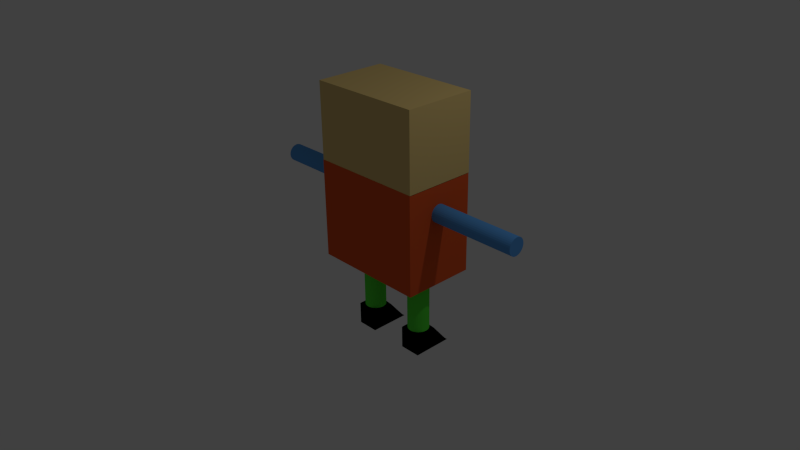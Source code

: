 # Source: standardModelwithoutBackup.blend  (saved by Blender 2.75.0; exported with 4.5.12 LTS)
import bpy
from mathutils import Matrix  # noqa: F401  (used for matrix-valued properties, if any)

bpy.ops.wm.read_factory_settings(use_empty=True)
scene = bpy.context.scene
scene.name = 'Scene'

# ---- collections
col_collection_1 = bpy.data.collections.new('Collection 1'); scene.collection.children.link(col_collection_1)
col_collection_2 = bpy.data.collections.new('Collection 2'); scene.collection.children.link(col_collection_2)

# ---- materials (node trees are filled in below, after node groups)
mat_head = bpy.data.materials.new('head')
mat_head.alpha_threshold = 0.0
mat_head.use_transparent_shadow = False
mat_head.diffuse_color = (0.8, 0.5898, 0.2262, 1.0)
mat_head.roughness = 0.5
mat_head.line_color = (0.0, 0.0, 0.0, 1.0)
mat_torso = bpy.data.materials.new('torso')
mat_torso.alpha_threshold = 0.0
mat_torso.use_transparent_shadow = False
mat_torso.diffuse_color = (0.8, 0.1104, 0.02701, 1.0)
mat_torso.roughness = 0.5
mat_torso.line_color = (0.0, 0.0, 0.0, 1.0)
mat_foot = bpy.data.materials.new('foot')
mat_foot.alpha_threshold = 0.0
mat_foot.use_transparent_shadow = False
mat_foot.diffuse_color = (0.0, 0.0, 0.0, 1.0)
mat_foot.roughness = 0.5
mat_foot.line_color = (0.0, 0.0, 0.0, 1.0)
mat_leg = bpy.data.materials.new('leg')
mat_leg.alpha_threshold = 0.0
mat_leg.use_transparent_shadow = False
mat_leg.diffuse_color = (0.09723, 0.8, 0.05313, 1.0)
mat_leg.roughness = 0.5
mat_leg.line_color = (0.0, 0.0, 0.0, 1.0)
mat_arm = bpy.data.materials.new('arm')
mat_arm.alpha_threshold = 0.0
mat_arm.use_transparent_shadow = False
mat_arm.diffuse_color = (0.106, 0.3521, 0.8, 1.0)
mat_arm.roughness = 0.5

# ---- material node trees

# ---- world
world_world = bpy.data.worlds.new('World'); scene.world = world_world
world_world.color = (0.05088, 0.05088, 0.05088)
world_world.use_sun_shadow = False
world_world.sun_shadow_jitter_overblur = 0.0
world_world.cycles.sampling_method = 'MANUAL'
world_world.cycles.sample_map_resolution = 256

# ---- cameras
cam_camera = bpy.data.cameras.new('Camera')
cam_camera.clip_end = 100.0
cam_camera.lens = 35.0
cam_camera.sensor_width = 32.0
cam_camera.sensor_height = 18.0
cam_camera.ortho_scale = 7.314
cam_camera.dof.focus_distance = 0.0
cam_camera.dof.aperture_fstop = 128.0

# ---- lights
light_lamp = bpy.data.lights.new('Lamp', 'POINT')
light_lamp.transmission_factor = 0.0
light_lamp.cutoff_distance = 30.0
light_lamp.energy = 100.0
light_lamp.shadow_buffer_clip_start = 1.001
light_lamp.shadow_soft_size = 0.1
light_lamp.shadow_maximum_resolution = 0.006
light_lamp.use_absolute_resolution = True
light_lamp.cycles.use_multiple_importance_sampling = False

# ---- meshes
me_cube_007 = bpy.data.meshes.new('Cube.007')
me_cube_007.from_pydata([(0.5387, 0.2693, -5.133), (0.5387, 0.2693, -3.619), (0.5746, 0.2637, -5.133), (0.5746, 0.2637, -3.619), (0.609, 0.2471, -5.133), (0.609, 0.2471, -3.619), (0.6408, 0.2202, -5.133), (0.6408, 0.2202, -3.619), (0.6687, 0.184, -5.133), (0.6687, 0.184, -3.619), (0.6915, 0.1399, -5.133), (0.6915, 0.1399, -3.619), (0.7085, 0.08955, -5.133), (0.7085, 0.08955, -3.619), (0.719, 0.03493, -5.133), (0.719, 0.03493, -3.619), (0.7225, -0.02187, -5.133), (0.7225, -0.02187, -3.619), (0.719, -0.07866, -5.133), (0.719, -0.07866, -3.619), (0.7085, -0.1333, -5.133), (0.7085, -0.1333, -3.619), (0.6915, -0.1836, -5.133), (0.6915, -0.1836, -3.619), (0.6687, -0.2277, -5.133), (0.6687, -0.2277, -3.619), (0.6408, -0.2639, -5.133), (0.6408, -0.2639, -3.619), (0.609, -0.2908, -5.133), (0.609, -0.2908, -3.619), (0.5746, -0.3074, -5.133), (0.5746, -0.3074, -3.619), (0.5387, -0.313, -5.133), (0.5387, -0.313, -3.619), (0.5028, -0.3074, -5.133), (0.5028, -0.3074, -3.619), (0.4683, -0.2908, -5.133), (0.4683, -0.2908, -3.619), (0.4366, -0.2639, -5.133), (0.4366, -0.2639, -3.619), (0.4087, -0.2277, -5.133), (0.4087, -0.2277, -3.619), (0.3859, -0.1836, -5.133), (0.3859, -0.1836, -3.619), (0.3689, -0.1333, -5.133), (0.3689, -0.1333, -3.619), (0.3584, -0.07866, -5.133), (0.3584, -0.07866, -3.619), (0.3549, -0.02187, -5.133), (0.3549, -0.02187, -3.619), (0.3584, 0.03493, -5.133), (0.3584, 0.03493, -3.619), (0.3689, 0.08955, -5.133), (0.3689, 0.08955, -3.619), (0.3859, 0.1399, -5.133), (0.3859, 0.1399, -3.619), (0.4087, 0.184, -5.133), (0.4087, 0.184, -3.619), (0.4366, 0.2202, -5.133), (0.4366, 0.2202, -3.619), (0.4683, 0.2471, -5.133), (0.4683, 0.2471, -3.619), (0.5028, 0.2637, -5.133), (0.5028, 0.2637, -3.619), (0.7186, 0.786, -5.747), (0.3444, 0.786, -5.747), (0.3515, 0.2822, -5.175), (0.7186, -0.3289, -5.152), (0.7186, -0.3289, -5.747), (0.3444, -0.3289, -5.747), (0.3444, -0.3289, -5.152), (0.7181, 0.2734, -5.175), (0.7177, 0.765, -5.749), (0.352, 0.2864, -5.179), (0.9893, -0.2816, -1.713), (2.536, -0.2816, -1.713), (0.9893, -0.277, -1.669), (2.536, -0.277, -1.669), (0.9893, -0.2633, -1.626), (2.536, -0.2633, -1.626), (0.9893, -0.2412, -1.586), (2.536, -0.2412, -1.586), (0.9893, -0.2113, -1.551), (2.536, -0.2113, -1.551), (0.9893, -0.1749, -1.523), (2.536, -0.1749, -1.523), (0.9893, -0.1335, -1.502), (2.536, -0.1335, -1.502), (0.9893, -0.08844, -1.489), (2.536, -0.08844, -1.489), (0.9893, -0.04162, -1.484), (2.536, -0.04162, -1.484), (0.9893, 0.005204, -1.489), (2.536, 0.005204, -1.489), (0.9893, 0.05022, -1.502), (2.536, 0.05022, -1.502), (0.9893, 0.09172, -1.523), (2.536, 0.09172, -1.523), (0.9893, 0.1281, -1.551), (2.536, 0.1281, -1.551), (0.9893, 0.1579, -1.586), (2.536, 0.1579, -1.586), (0.9893, 0.1801, -1.626), (2.536, 0.1801, -1.626), (0.9893, 0.1938, -1.669), (2.536, 0.1938, -1.669), (0.9893, 0.1984, -1.713), (2.536, 0.1984, -1.713), (0.9893, 0.1938, -1.758), (2.536, 0.1938, -1.758), (0.9893, 0.1801, -1.801), (2.536, 0.1801, -1.801), (0.9893, 0.1579, -1.84), (2.536, 0.1579, -1.84), (0.9893, 0.1281, -1.875), (2.536, 0.1281, -1.875), (0.9893, 0.09172, -1.903), (2.536, 0.09172, -1.903), (0.9893, 0.05022, -1.925), (2.536, 0.05022, -1.925), (0.9893, 0.005204, -1.938), (2.536, 0.005204, -1.938), (0.9893, -0.04162, -1.942), (2.536, -0.04162, -1.942), (0.9893, -0.08844, -1.938), (2.536, -0.08844, -1.938), (0.9893, -0.1335, -1.925), (2.536, -0.1335, -1.925), (0.9893, -0.1749, -1.903), (2.536, -0.1749, -1.903), (0.9893, -0.2113, -1.875), (2.536, -0.2113, -1.875), (0.9893, -0.2412, -1.84), (2.536, -0.2412, -1.84), (0.9893, -0.2633, -1.801), (2.536, -0.2633, -1.801), (0.9893, -0.277, -1.758), (2.536, -0.277, -1.758), (-2.539, -0.2816, -1.713), (-0.9923, -0.2816, -1.713), (-2.539, -0.277, -1.669), (-0.9923, -0.277, -1.669), (-2.539, -0.2633, -1.626), (-0.9923, -0.2633, -1.626), (-2.539, -0.2412, -1.586), (-0.9923, -0.2412, -1.586), (-2.539, -0.2113, -1.551), (-0.9923, -0.2113, -1.551), (-2.539, -0.1749, -1.523), (-0.9923, -0.1749, -1.523), (-2.539, -0.1335, -1.502), (-0.9923, -0.1335, -1.502), (-2.539, -0.08844, -1.489), (-0.9923, -0.08844, -1.489), (-2.539, -0.04162, -1.484), (-0.9923, -0.04162, -1.484), (-2.539, 0.005204, -1.489), (-0.9923, 0.005204, -1.489), (-2.539, 0.05022, -1.502), (-0.9923, 0.05022, -1.502), (-2.539, 0.09172, -1.523), (-0.9923, 0.09172, -1.523), (-2.539, 0.1281, -1.551), (-0.9923, 0.1281, -1.551), (-2.539, 0.1579, -1.586), (-0.9923, 0.1579, -1.586), (-2.539, 0.1801, -1.626), (-0.9923, 0.1801, -1.626), (-2.539, 0.1938, -1.669), (-0.9923, 0.1938, -1.669), (-2.539, 0.1984, -1.713), (-0.9923, 0.1984, -1.713), (-2.539, 0.1938, -1.758), (-0.9923, 0.1938, -1.758), (-2.539, 0.1801, -1.801), (-0.9923, 0.1801, -1.801), (-2.539, 0.1579, -1.84), (-0.9923, 0.1579, -1.84), (-2.539, 0.1281, -1.875), (-0.9923, 0.1281, -1.875), (-2.539, 0.09172, -1.903), (-0.9923, 0.09172, -1.903), (-2.539, 0.05022, -1.925), (-0.9923, 0.05022, -1.925), (-2.539, 0.005204, -1.938), (-0.9923, 0.005204, -1.938), (-2.539, -0.04162, -1.942), (-0.9923, -0.04162, -1.942), (-2.539, -0.08844, -1.938), (-0.9923, -0.08844, -1.938), (-2.539, -0.1335, -1.925), (-0.9923, -0.1335, -1.925), (-2.539, -0.1749, -1.903), (-0.9923, -0.1749, -1.903), (-2.539, -0.2113, -1.875), (-0.9923, -0.2113, -1.875), (-2.539, -0.2412, -1.84), (-0.9923, -0.2412, -1.84), (-2.539, -0.2633, -1.801), (-0.9923, -0.2633, -1.801), (-2.539, -0.277, -1.758), (-0.9923, -0.277, -1.758), (1.0, 1.0, -1.0), (1.0, -1.0, -1.0), (-1.0, -1.0, -1.0), (-1.0, 1.0, -1.0), (1.0, 1.0, 1.0), (1.0, -1.0, 1.0), (-1.0, -1.0, 1.0), (-1.0, 1.0, 1.0), (1.0, 0.9916, -3.593), (1.0, -1.008, -3.593), (-1.0, -1.008, -3.593), (-1.0, 0.9916, -3.593), (1.0, 0.9916, -0.9922), (1.0, -1.008, -0.9922), (-1.0, -1.008, -0.9922), (-1.0, 0.9916, -0.9922), (-0.5243, 0.2693, -5.133), (-0.5243, 0.2693, -3.619), (-0.4884, 0.2637, -5.133), (-0.4884, 0.2637, -3.619), (-0.4539, 0.2471, -5.133), (-0.4539, 0.2471, -3.619), (-0.4222, 0.2202, -5.133), (-0.4222, 0.2202, -3.619), (-0.3943, 0.184, -5.133), (-0.3943, 0.184, -3.619), (-0.3714, 0.1399, -5.133), (-0.3714, 0.1399, -3.619), (-0.3545, 0.08955, -5.133), (-0.3545, 0.08955, -3.619), (-0.344, 0.03493, -5.133), (-0.344, 0.03493, -3.619), (-0.3405, -0.02187, -5.133), (-0.3405, -0.02187, -3.619), (-0.344, -0.07866, -5.133), (-0.344, -0.07866, -3.619), (-0.3545, -0.1333, -5.133), (-0.3545, -0.1333, -3.619), (-0.3714, -0.1836, -5.133), (-0.3714, -0.1836, -3.619), (-0.3943, -0.2277, -5.133), (-0.3943, -0.2277, -3.619), (-0.4222, -0.2639, -5.133), (-0.4222, -0.2639, -3.619), (-0.4539, -0.2908, -5.133), (-0.4539, -0.2908, -3.619), (-0.4884, -0.3074, -5.133), (-0.4884, -0.3074, -3.619), (-0.5243, -0.313, -5.133), (-0.5243, -0.313, -3.619), (-0.5601, -0.3074, -5.133), (-0.5601, -0.3074, -3.619), (-0.5946, -0.2908, -5.133), (-0.5946, -0.2908, -3.619), (-0.6264, -0.2639, -5.133), (-0.6264, -0.2639, -3.619), (-0.6543, -0.2277, -5.133), (-0.6543, -0.2277, -3.619), (-0.6771, -0.1836, -5.133), (-0.6771, -0.1836, -3.619), (-0.6941, -0.1333, -5.133), (-0.6941, -0.1333, -3.619), (-0.7046, -0.07866, -5.133), (-0.7046, -0.07866, -3.619), (-0.7081, -0.02187, -5.133), (-0.7081, -0.02187, -3.619), (-0.7046, 0.03493, -5.133), (-0.7046, 0.03493, -3.619), (-0.6941, 0.08955, -5.133), (-0.6941, 0.08955, -3.619), (-0.6771, 0.1399, -5.133), (-0.6771, 0.1399, -3.619), (-0.6543, 0.184, -5.133), (-0.6543, 0.184, -3.619), (-0.6264, 0.2202, -5.133), (-0.6264, 0.2202, -3.619), (-0.5946, 0.2471, -5.133), (-0.5946, 0.2471, -3.619), (-0.5601, 0.2637, -5.133), (-0.5601, 0.2637, -3.619), (-0.3444, 0.786, -5.747), (-0.7186, 0.786, -5.747), (-0.7115, 0.2822, -5.175), (-0.3444, -0.3289, -5.152), (-0.3444, -0.3289, -5.747), (-0.7186, -0.3289, -5.747), (-0.7186, -0.3289, -5.152), (-0.3449, 0.2734, -5.175), (-0.3453, 0.765, -5.749), (-0.7109, 0.2864, -5.179)], [], [(0, 1, 3, 2), (2, 3, 5, 4), (4, 5, 7, 6), (6, 7, 9, 8), (8, 9, 11, 10), (10, 11, 13, 12), (12, 13, 15, 14), (14, 15, 17, 16), (16, 17, 19, 18), (18, 19, 21, 20), (20, 21, 23, 22), (22, 23, 25, 24), (24, 25, 27, 26), (26, 27, 29, 28), (28, 29, 31, 30), (30, 31, 33, 32), (32, 33, 35, 34), (34, 35, 37, 36), (36, 37, 39, 38), (38, 39, 41, 40), (40, 41, 43, 42), (42, 43, 45, 44), (44, 45, 47, 46), (46, 47, 49, 48), (48, 49, 51, 50), (50, 51, 53, 52), (52, 53, 55, 54), (54, 55, 57, 56), (56, 57, 59, 58), (58, 59, 61, 60), (3, 1, 63, 61, 59, 57, 55, 53, 51, 49, 47, 45, 43, 41, 39, 37, 35, 33, 31, 29, 27, 25, 23, 21, 19, 17, 15, 13, 11, 9, 7, 5), (62, 63, 1, 0), (60, 61, 63, 62), (0, 2, 4, 6, 8, 10, 12, 14, 16, 18, 20, 22, 24, 26, 28, 30, 32, 34, 36, 38, 40, 42, 44, 46, 48, 50, 52, 54, 56, 58, 60, 62), (67, 70, 69, 68), (64, 68, 69, 65), (65, 69, 70, 66), (72, 65, 73, 71), (64, 72, 71, 67, 68), (8, 71, 67, 70, 66, 62, 60, 58, 56, 54, 52, 50, 48, 46, 44, 42, 40, 38, 36, 34, 32, 30, 28, 26, 24, 22, 20, 18, 16, 14, 12, 10), (71, 73, 62, 8), (74, 75, 77, 76), (76, 77, 79, 78), (78, 79, 81, 80), (80, 81, 83, 82), (82, 83, 85, 84), (84, 85, 87, 86), (86, 87, 89, 88), (88, 89, 91, 90), (90, 91, 93, 92), (92, 93, 95, 94), (94, 95, 97, 96), (96, 97, 99, 98), (98, 99, 101, 100), (100, 101, 103, 102), (102, 103, 105, 104), (104, 105, 107, 106), (106, 107, 109, 108), (108, 109, 111, 110), (110, 111, 113, 112), (112, 113, 115, 114), (114, 115, 117, 116), (116, 117, 119, 118), (118, 119, 121, 120), (120, 121, 123, 122), (122, 123, 125, 124), (124, 125, 127, 126), (126, 127, 129, 128), (128, 129, 131, 130), (130, 131, 133, 132), (132, 133, 135, 134), (77, 75, 137, 135, 133, 131, 129, 127, 125, 123, 121, 119, 117, 115, 113, 111, 109, 107, 105, 103, 101, 99, 97, 95, 93, 91, 89, 87, 85, 83, 81, 79), (136, 137, 75, 74), (134, 135, 137, 136), (74, 76, 78, 80, 82, 84, 86, 88, 90, 92, 94, 96, 98, 100, 102, 104, 106, 108, 110, 112, 114, 116, 118, 120, 122, 124, 126, 128, 130, 132, 134, 136), (138, 139, 141, 140), (140, 141, 143, 142), (142, 143, 145, 144), (144, 145, 147, 146), (146, 147, 149, 148), (148, 149, 151, 150), (150, 151, 153, 152), (152, 153, 155, 154), (154, 155, 157, 156), (156, 157, 159, 158), (158, 159, 161, 160), (160, 161, 163, 162), (162, 163, 165, 164), (164, 165, 167, 166), (166, 167, 169, 168), (168, 169, 171, 170), (170, 171, 173, 172), (172, 173, 175, 174), (174, 175, 177, 176), (176, 177, 179, 178), (178, 179, 181, 180), (180, 181, 183, 182), (182, 183, 185, 184), (184, 185, 187, 186), (186, 187, 189, 188), (188, 189, 191, 190), (190, 191, 193, 192), (192, 193, 195, 194), (194, 195, 197, 196), (196, 197, 199, 198), (141, 139, 201, 199, 197, 195, 193, 191, 189, 187, 185, 183, 181, 179, 177, 175, 173, 171, 169, 167, 165, 163, 161, 159, 157, 155, 153, 151, 149, 147, 145, 143), (200, 201, 139, 138), (198, 199, 201, 200), (138, 140, 142, 144, 146, 148, 150, 152, 154, 156, 158, 160, 162, 164, 166, 168, 170, 172, 174, 176, 178, 180, 182, 184, 186, 188, 190, 192, 194, 196, 198, 200), (202, 203, 204, 205), (206, 209, 208, 207), (202, 206, 207, 203), (203, 207, 208, 204), (204, 208, 209, 205), (206, 202, 205, 209), (210, 211, 212, 213), (214, 217, 216, 215), (210, 214, 215, 211), (211, 215, 216, 212), (212, 216, 217, 213), (214, 210, 213, 217), (218, 219, 221, 220), (220, 221, 223, 222), (222, 223, 225, 224), (224, 225, 227, 226), (226, 227, 229, 228), (228, 229, 231, 230), (230, 231, 233, 232), (232, 233, 235, 234), (234, 235, 237, 236), (236, 237, 239, 238), (238, 239, 241, 240), (240, 241, 243, 242), (242, 243, 245, 244), (244, 245, 247, 246), (246, 247, 249, 248), (248, 249, 251, 250), (250, 251, 253, 252), (252, 253, 255, 254), (254, 255, 257, 256), (256, 257, 259, 258), (258, 259, 261, 260), (260, 261, 263, 262), (262, 263, 265, 264), (264, 265, 267, 266), (266, 267, 269, 268), (268, 269, 271, 270), (270, 271, 273, 272), (272, 273, 275, 274), (274, 275, 277, 276), (276, 277, 279, 278), (221, 219, 281, 279, 277, 275, 273, 271, 269, 267, 265, 263, 261, 259, 257, 255, 253, 251, 249, 247, 245, 243, 241, 239, 237, 235, 233, 231, 229, 227, 225, 223), (280, 281, 219, 218), (278, 279, 281, 280), (218, 220, 222, 224, 226, 228, 230, 232, 234, 236, 238, 240, 242, 244, 246, 248, 250, 252, 254, 256, 258, 260, 262, 264, 266, 268, 270, 272, 274, 276, 278, 280), (285, 288, 287, 286), (282, 286, 287, 283), (283, 287, 288, 284), (290, 283, 291, 289), (282, 290, 289, 285, 286), (226, 289, 285, 288, 284, 280, 278, 276, 274, 272, 270, 268, 266, 264, 262, 260, 258, 256, 254, 252, 250, 248, 246, 244, 242, 240, 238, 236, 234, 232, 230, 228), (289, 291, 280, 226)])
me_cube_007.polygons.foreach_set('material_index', [3, 3, 3, 3, 3, 3, 3, 3, 3, 3, 3, 3, 3, 3, 3, 3, 3, 3, 3, 3, 3, 3, 3, 3, 3, 3, 3, 3, 3, 3, 3, 3, 3, 3, 2, 2, 2, 2, 2, 2, 2, 4, 4, 4, 4, 4, 4, 4, 4, 4, 4, 4, 4, 4, 4, 4, 4, 4, 4, 4, 4, 4, 4, 4, 4, 4, 4, 4, 4, 4, 4, 4, 4, 4, 4, 4, 4, 4, 4, 4, 4, 4, 4, 4, 4, 4, 4, 4, 4, 4, 4, 4, 4, 4, 4, 4, 4, 4, 4, 4, 4, 4, 4, 4, 4, 4, 4, 4, 4, 0, 0, 0, 0, 0, 0, 1, 1, 1, 1, 1, 1, 3, 3, 3, 3, 3, 3, 3, 3, 3, 3, 3, 3, 3, 3, 3, 3, 3, 3, 3, 3, 3, 3, 3, 3, 3, 3, 3, 3, 3, 3, 3, 3, 3, 3, 2, 2, 2, 2, 2, 2, 2])
me_cube_007.materials.append(mat_head)
me_cube_007.materials.append(mat_torso)
me_cube_007.materials.append(mat_foot)
me_cube_007.materials.append(mat_leg)
me_cube_007.materials.append(mat_arm)
me_cube_007.use_remesh_preserve_volume = False
me_cube_007.use_remesh_preserve_attributes = False
me_cube_007.use_mirror_vertex_groups = False
me_cube_007.update()
arm_armature = bpy.data.armatures.new('Armature')  # bones are not reproduced

# ---- objects
ob_character = bpy.data.objects.new('character', me_cube_007)
ob_lamp = bpy.data.objects.new('Lamp', light_lamp)
ob_camera = bpy.data.objects.new('Camera', cam_camera)
ob_armature = bpy.data.objects.new('Armature', arm_armature)

# ---- transforms, parenting, visibility, modifiers, constraints
ob_character.parent = ob_armature
ob_character.matrix_parent_inverse = Matrix(((-1.3, 1.776e-15, 0.0, -0.5421), (0.0, -1.3, 1.863e-07, -0.4104), (0.0, -1.963e-07, -1.3, 5.184), (0.0, 0.0, 0.0, 1.0)))
ob_character.location = (0.0, -0.3086, 5.83)
ob_character.scale = (0.7526, 0.4752, 0.4985)
ob_character.lock_rotations_4d = False
ob_character.empty_display_type = 'ARROWS'
ob_character.lineart.crease_threshold = 0.0
_vg = ob_character.vertex_groups.new(name='leg.L')
_vg.add([218, 219, 220, 221, 222, 223, 224, 225, 226, 227, 228, 229, 230, 231, 232, 233, 234, 235, 236, 237, 238, 239, 240, 241, 242, 243, 244, 245, 246, 247, 248, 249, 250, 251, 252, 253, 254, 255, 256, 257, 258, 259, 260, 261, 262, 263, 264, 265, 266, 267, 268, 269, 270, 271, 272, 273, 274, 275, 276, 277, 278, 279, 280, 281, 282, 283, 284, 285, 286, 287, 288, 289, 290, 291], 1.0, 'REPLACE')
_vg = ob_character.vertex_groups.new(name='leg.R')
_vg.add([0, 1, 2, 3, 4, 5, 6, 7, 8, 9, 10, 11, 12, 13, 14, 15, 16, 17, 18, 19, 20, 21, 22, 23, 24, 25, 26, 27, 28, 29, 30, 31, 32, 33, 34, 35, 36, 37, 38, 39, 40, 41, 42, 43, 44, 45, 46, 47, 48, 49, 50, 51, 52, 53, 54, 55, 56, 57, 58, 59, 60, 61, 62, 63, 64, 65, 66, 67, 68, 69, 70, 71, 72, 73], 1.0, 'REPLACE')
_vg = ob_character.vertex_groups.new(name='arm.R')
for _i, _w in zip([74, 75, 76, 77, 78, 79, 80, 81, 82, 83, 84, 85, 86, 87, 88, 89, 90, 91, 92, 93, 94, 95, 96, 97, 98, 99, 100, 101, 102, 103, 104, 105, 106, 107, 108, 109, 110, 111, 112, 113, 114, 115, 116, 117, 118, 119, 120, 121, 122, 123, 124, 125, 126, 127, 128, 129, 130, 131, 132, 133, 134, 135, 136, 137], [1.0, 1.0, 1.0, 1.0, 1.0, 1.0, 1.0, 1.0, 1.0, 1.0, 1.0, 1.0, 1.0, 1.0, 1.0, 1.0, 1.0, 1.0, 1.0, 1.0, 1.0, 1.0, 1.0, 1.0, 1.0, 1.0, 1.0, 1.0, 1.0, 1.0, 1.0, 1.0, 1.0, 1.0, 1.0, 1.0, 1.0, 1.0, 1.0, 1.0, 1.0, 1.0, 1.0, 1.0, 1.0, 1.0, 1.0, 1.0, 1.0, 1.0, 1.0, 1.0, 1.0, 1.0, 1.0, 1.0, 1.0, 1.0, 1.0, 1.0, 1.0, 1.0, 1.0, 1.0]): _vg.add([_i], _w, 'REPLACE')
_vg = ob_character.vertex_groups.new(name='arm.L')
for _i, _w in zip([138, 139, 140, 141, 142, 143, 144, 145, 146, 147, 148, 149, 150, 151, 152, 153, 154, 155, 156, 157, 158, 159, 160, 161, 162, 163, 164, 165, 166, 167, 168, 169, 170, 171, 172, 173, 174, 175, 176, 177, 178, 179, 180, 181, 182, 183, 184, 185, 186, 187, 188, 189, 190, 191, 192, 193, 194, 195, 196, 197, 198, 199, 200, 201], [1.0, 1.0, 1.0, 1.0, 1.0, 1.0, 1.0, 1.0, 1.0, 1.0, 1.0, 1.0, 1.0, 1.0, 1.0, 1.0, 1.0, 1.0, 1.0, 1.0, 1.0, 1.0, 1.0, 1.0, 1.0, 1.0, 1.0, 1.0, 1.0, 1.0, 1.0, 1.0, 1.0, 1.0, 1.0, 1.0, 1.0, 1.0, 1.0, 1.0, 1.0, 1.0, 1.0, 1.0, 1.0, 1.0, 1.0, 1.0, 1.0, 1.0, 1.0, 1.0, 1.0, 1.0, 1.0, 1.0, 1.0, 1.0, 1.0, 1.0, 1.0, 1.0, 1.0, 1.0]): _vg.add([_i], _w, 'REPLACE')
_m = ob_character.modifiers.new('Armature', 'ARMATURE')
_m.object = ob_armature
ob_lamp.location = (4.076, 1.005, 5.904)
ob_lamp.rotation_euler = (0.6503, 0.05522, 1.866)
ob_lamp.lock_rotations_4d = False
ob_lamp.empty_display_type = 'ARROWS'
ob_lamp.color = (0.0, 0.0, 0.0, 0.0)
ob_lamp.lineart.crease_threshold = 0.0
ob_camera.location = (7.481, -6.508, 5.344)
ob_camera.rotation_euler = (1.109, 0.01082, 0.8149)
ob_camera.lock_rotations_4d = False
ob_camera.empty_display_type = 'ARROWS'
ob_camera.color = (0.0, 0.0, 0.0, 0.0)
ob_camera.display_type = 'WIRE'
ob_camera.lineart.crease_threshold = 0.0
ob_armature.location = (0.0, 0.0, 0.0)
ob_armature.rotation_euler = (3.142, 0.0, 0.0)
ob_armature.scale = (-0.769, 0.769, 0.769)
ob_armature.show_instancer_for_render = False
ob_armature.show_in_front = True
ob_armature.lineart.crease_threshold = 0.0

# ---- collection membership
col_collection_1.objects.link(ob_character)
col_collection_1.objects.link(ob_lamp)
col_collection_1.objects.link(ob_camera)
col_collection_2.objects.link(ob_armature)

# ---- scene / render settings (as saved in the file)
scene.camera = ob_camera
scene.frame_start = 1; scene.frame_end = 50; scene.frame_set(20)
scene.render.engine = 'BLENDER_EEVEE_NEXT'
scene.render.resolution_percentage = 50
scene.render.dither_intensity = 0.0
scene.cycles.use_denoising = False
scene.cycles.samples = 10
scene.cycles.sampling_pattern = 'TABULATED_SOBOL'
scene.cycles.light_sampling_threshold = 0.0
scene.cycles.use_adaptive_sampling = False
scene.cycles.use_light_tree = False
scene.cycles.blur_glossy = 0.0
scene.cycles.pixel_filter_type = 'GAUSSIAN'
scene.cycles.sample_clamp_indirect = 0.0
scene.view_settings.view_transform = 'Standard'
bpy.context.view_layer.update()
